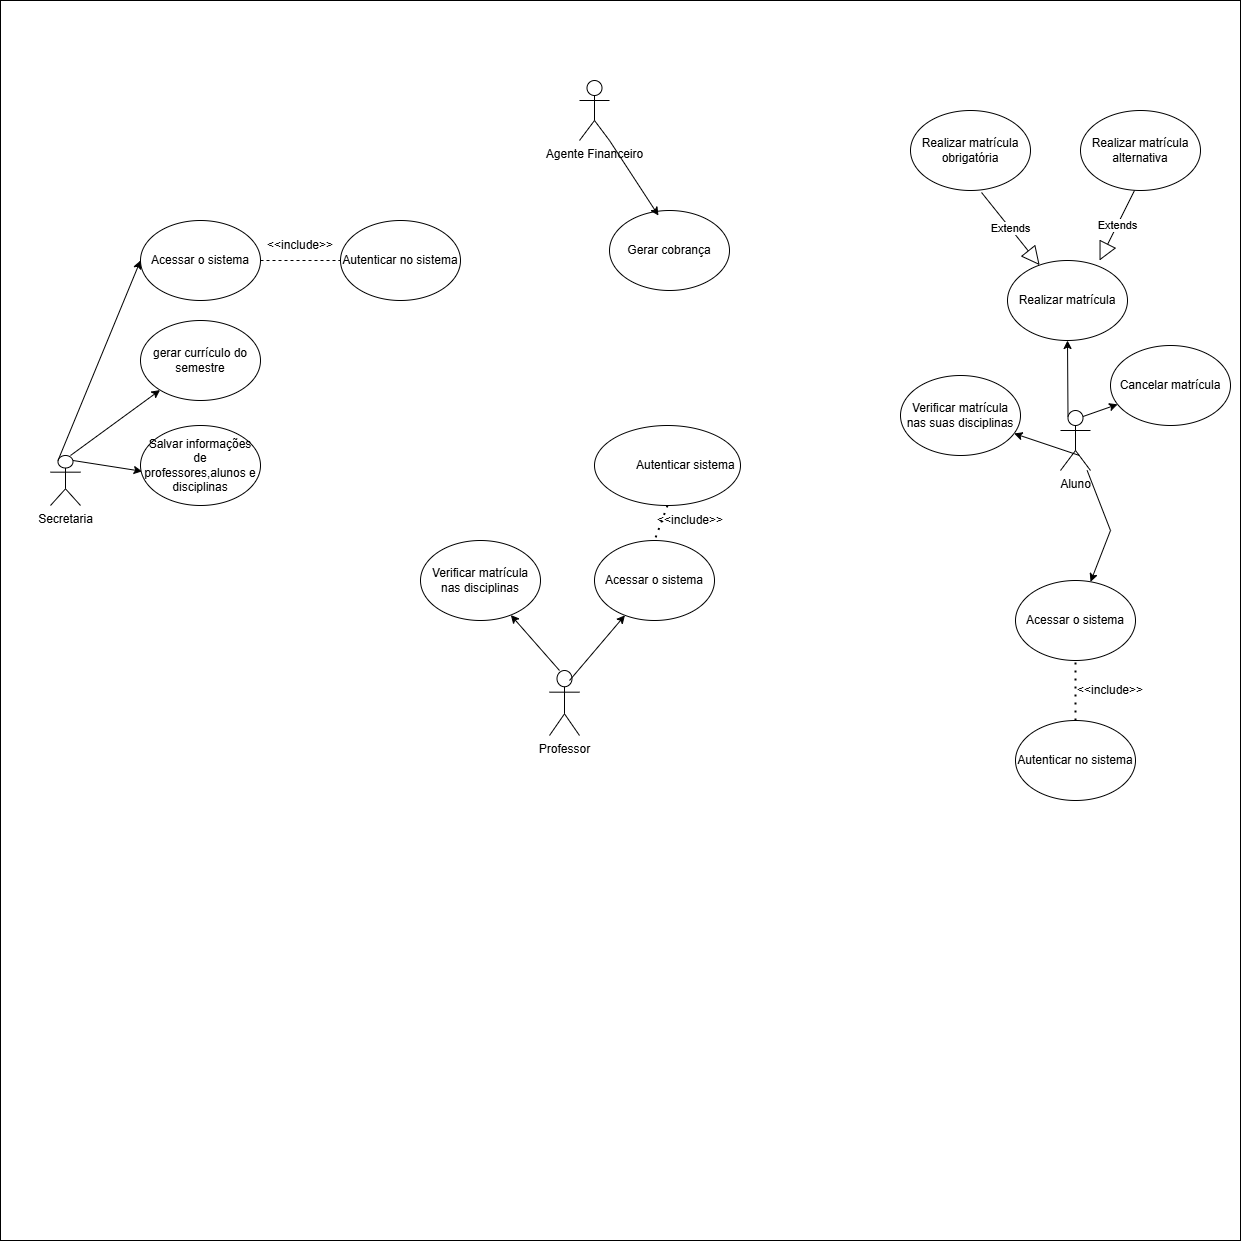

The diagram above was exported from draw.io. Its source (the exported page's mxGraphModel, read from the mxfile embedded in the PNG):
<mxGraphModel dx="2261" dy="1949" grid="1" gridSize="10" guides="1" tooltips="1" connect="1" arrows="1" fold="1" page="1" pageScale="1" pageWidth="827" pageHeight="1169" math="0" shadow="0">
  <root>
    <mxCell id="0" />
    <mxCell id="1" parent="0" />
    <mxCell id="c3vBG0f9ys7TwIcEn-zG-10" value="" style="whiteSpace=wrap;html=1;aspect=fixed;" parent="1" vertex="1">
      <mxGeometry x="-180" y="-120" width="1240" height="1240" as="geometry" />
    </mxCell>
    <mxCell id="c3vBG0f9ys7TwIcEn-zG-4" value="gerar currículo do semestre" style="ellipse;whiteSpace=wrap;html=1;" parent="1" vertex="1">
      <mxGeometry x="-40" y="200" width="120" height="80" as="geometry" />
    </mxCell>
    <mxCell id="c3vBG0f9ys7TwIcEn-zG-6" value="Aluno" style="shape=umlActor;verticalLabelPosition=bottom;verticalAlign=top;html=1;outlineConnect=0;" parent="1" vertex="1">
      <mxGeometry x="880" y="290" width="30" height="60" as="geometry" />
    </mxCell>
    <mxCell id="c3vBG0f9ys7TwIcEn-zG-7" value="Realizar matrícula" style="ellipse;whiteSpace=wrap;html=1;" parent="1" vertex="1">
      <mxGeometry x="827" y="140" width="120" height="80" as="geometry" />
    </mxCell>
    <mxCell id="c3vBG0f9ys7TwIcEn-zG-8" value="Acessar o sistema" style="ellipse;whiteSpace=wrap;html=1;" parent="1" vertex="1">
      <mxGeometry x="835" y="460" width="120" height="80" as="geometry" />
    </mxCell>
    <mxCell id="c3vBG0f9ys7TwIcEn-zG-9" value="Cancelar matrícula" style="ellipse;whiteSpace=wrap;html=1;" parent="1" vertex="1">
      <mxGeometry x="930" y="225" width="120" height="80" as="geometry" />
    </mxCell>
    <mxCell id="c3vBG0f9ys7TwIcEn-zG-11" value="Agente Financeiro" style="shape=umlActor;verticalLabelPosition=bottom;verticalAlign=top;html=1;outlineConnect=0;" parent="1" vertex="1">
      <mxGeometry x="399" y="-40" width="30" height="60" as="geometry" />
    </mxCell>
    <mxCell id="c3vBG0f9ys7TwIcEn-zG-12" value="Professor" style="shape=umlActor;verticalLabelPosition=bottom;verticalAlign=top;html=1;outlineConnect=0;" parent="1" vertex="1">
      <mxGeometry x="369" y="550" width="30" height="65" as="geometry" />
    </mxCell>
    <mxCell id="c3vBG0f9ys7TwIcEn-zG-13" value="Acessar o sistema" style="ellipse;whiteSpace=wrap;html=1;" parent="1" vertex="1">
      <mxGeometry x="414" y="420" width="120" height="80" as="geometry" />
    </mxCell>
    <mxCell id="c3vBG0f9ys7TwIcEn-zG-14" value="Verificar matrícula nas disciplinas" style="ellipse;whiteSpace=wrap;html=1;" parent="1" vertex="1">
      <mxGeometry x="240" y="420" width="120" height="80" as="geometry" />
    </mxCell>
    <mxCell id="c3vBG0f9ys7TwIcEn-zG-16" value="" style="endArrow=classic;html=1;rounded=0;" parent="1" target="c3vBG0f9ys7TwIcEn-zG-14" edge="1">
      <mxGeometry width="50" height="50" relative="1" as="geometry">
        <mxPoint x="379" y="550" as="sourcePoint" />
        <mxPoint x="429" y="500" as="targetPoint" />
      </mxGeometry>
    </mxCell>
    <mxCell id="c3vBG0f9ys7TwIcEn-zG-17" value="" style="endArrow=classic;html=1;rounded=0;" parent="1" target="c3vBG0f9ys7TwIcEn-zG-13" edge="1">
      <mxGeometry width="50" height="50" relative="1" as="geometry">
        <mxPoint x="389" y="560" as="sourcePoint" />
        <mxPoint x="340" y="505" as="targetPoint" />
      </mxGeometry>
    </mxCell>
    <mxCell id="c3vBG0f9ys7TwIcEn-zG-18" value="" style="endArrow=classic;html=1;rounded=0;" parent="1" source="c3vBG0f9ys7TwIcEn-zG-6" target="c3vBG0f9ys7TwIcEn-zG-8" edge="1">
      <mxGeometry width="50" height="50" relative="1" as="geometry">
        <mxPoint x="895" y="380" as="sourcePoint" />
        <mxPoint x="569.9971428571426" y="840" as="targetPoint" />
        <Array as="points">
          <mxPoint x="930" y="410" />
        </Array>
      </mxGeometry>
    </mxCell>
    <mxCell id="c3vBG0f9ys7TwIcEn-zG-19" value="" style="endArrow=classic;html=1;rounded=0;exitX=0.75;exitY=0.1;exitDx=0;exitDy=0;exitPerimeter=0;" parent="1" source="c3vBG0f9ys7TwIcEn-zG-6" target="c3vBG0f9ys7TwIcEn-zG-9" edge="1">
      <mxGeometry width="50" height="50" relative="1" as="geometry">
        <mxPoint x="890" y="290" as="sourcePoint" />
        <mxPoint x="808" y="406" as="targetPoint" />
      </mxGeometry>
    </mxCell>
    <mxCell id="c3vBG0f9ys7TwIcEn-zG-20" value="" style="endArrow=classic;html=1;rounded=0;exitX=0.25;exitY=0.1;exitDx=0;exitDy=0;exitPerimeter=0;" parent="1" source="c3vBG0f9ys7TwIcEn-zG-6" target="c3vBG0f9ys7TwIcEn-zG-7" edge="1">
      <mxGeometry width="50" height="50" relative="1" as="geometry">
        <mxPoint x="912.14" y="310" as="sourcePoint" />
        <mxPoint x="818" y="416" as="targetPoint" />
      </mxGeometry>
    </mxCell>
    <mxCell id="c3vBG0f9ys7TwIcEn-zG-34" value="Secretaria" style="shape=umlActor;verticalLabelPosition=bottom;verticalAlign=top;html=1;outlineConnect=0;" parent="1" vertex="1">
      <mxGeometry x="-130" y="335" width="30" height="50" as="geometry" />
    </mxCell>
    <mxCell id="c3vBG0f9ys7TwIcEn-zG-35" value="" style="endArrow=classic;html=1;rounded=0;" parent="1" target="c3vBG0f9ys7TwIcEn-zG-4" edge="1">
      <mxGeometry width="50" height="50" relative="1" as="geometry">
        <mxPoint x="-110" y="335" as="sourcePoint" />
        <mxPoint x="-60" y="285" as="targetPoint" />
      </mxGeometry>
    </mxCell>
    <mxCell id="c3vBG0f9ys7TwIcEn-zG-36" value="" style="endArrow=classic;html=1;rounded=0;exitX=0.75;exitY=0.1;exitDx=0;exitDy=0;exitPerimeter=0;" parent="1" source="c3vBG0f9ys7TwIcEn-zG-34" edge="1">
      <mxGeometry width="50" height="50" relative="1" as="geometry">
        <mxPoint x="-100" y="345" as="sourcePoint" />
        <mxPoint x="-38.392947623322016" y="350.8042602167998" as="targetPoint" />
      </mxGeometry>
    </mxCell>
    <mxCell id="c3vBG0f9ys7TwIcEn-zG-37" value="Salvar informações de professores,alunos e disciplinas" style="ellipse;whiteSpace=wrap;html=1;" parent="1" vertex="1">
      <mxGeometry x="-40" y="305" width="120" height="80" as="geometry" />
    </mxCell>
    <mxCell id="c3vBG0f9ys7TwIcEn-zG-38" value="Acessar o sistema" style="ellipse;whiteSpace=wrap;html=1;" parent="1" vertex="1">
      <mxGeometry x="-40" y="100" width="120" height="80" as="geometry" />
    </mxCell>
    <mxCell id="c3vBG0f9ys7TwIcEn-zG-39" value="" style="endArrow=classic;html=1;rounded=0;exitX=0.25;exitY=0.1;exitDx=0;exitDy=0;exitPerimeter=0;entryX=0;entryY=0.5;entryDx=0;entryDy=0;" parent="1" source="c3vBG0f9ys7TwIcEn-zG-34" target="c3vBG0f9ys7TwIcEn-zG-38" edge="1">
      <mxGeometry width="50" height="50" relative="1" as="geometry">
        <mxPoint x="470" y="310" as="sourcePoint" />
        <mxPoint x="520" y="260" as="targetPoint" />
      </mxGeometry>
    </mxCell>
    <mxCell id="c3vBG0f9ys7TwIcEn-zG-40" value="" style="endArrow=none;dashed=1;html=1;rounded=0;" parent="1" target="c3vBG0f9ys7TwIcEn-zG-41" edge="1">
      <mxGeometry width="50" height="50" relative="1" as="geometry">
        <mxPoint x="80" y="140" as="sourcePoint" />
        <mxPoint x="130" y="90" as="targetPoint" />
      </mxGeometry>
    </mxCell>
    <mxCell id="c3vBG0f9ys7TwIcEn-zG-41" value="Autenticar no sistema" style="ellipse;whiteSpace=wrap;html=1;" parent="1" vertex="1">
      <mxGeometry x="160" y="100" width="120" height="80" as="geometry" />
    </mxCell>
    <mxCell id="c3vBG0f9ys7TwIcEn-zG-42" value="&lt;blockquote style=&quot;text-align: justify; margin: 0px 0px 0px 40px; border: none; padding: 0px;&quot;&gt;Autenticar sistema&lt;/blockquote&gt;" style="ellipse;whiteSpace=wrap;html=1;align=left;" parent="1" vertex="1">
      <mxGeometry x="414" y="305" width="146" height="80" as="geometry" />
    </mxCell>
    <mxCell id="c3vBG0f9ys7TwIcEn-zG-43" value="" style="endArrow=none;dashed=1;html=1;dashPattern=1 3;strokeWidth=2;rounded=0;entryX=0.5;entryY=0;entryDx=0;entryDy=0;exitX=0.5;exitY=1;exitDx=0;exitDy=0;" parent="1" source="c3vBG0f9ys7TwIcEn-zG-42" target="c3vBG0f9ys7TwIcEn-zG-13" edge="1">
      <mxGeometry width="50" height="50" relative="1" as="geometry">
        <mxPoint x="470" y="320" as="sourcePoint" />
        <mxPoint x="520" y="270" as="targetPoint" />
      </mxGeometry>
    </mxCell>
    <mxCell id="c3vBG0f9ys7TwIcEn-zG-44" value="Autenticar no sistema" style="ellipse;whiteSpace=wrap;html=1;" parent="1" vertex="1">
      <mxGeometry x="835" y="600" width="120" height="80" as="geometry" />
    </mxCell>
    <mxCell id="c3vBG0f9ys7TwIcEn-zG-45" value="" style="endArrow=none;dashed=1;html=1;dashPattern=1 3;strokeWidth=2;rounded=0;exitX=0.5;exitY=0;exitDx=0;exitDy=0;" parent="1" source="c3vBG0f9ys7TwIcEn-zG-44" target="c3vBG0f9ys7TwIcEn-zG-8" edge="1">
      <mxGeometry width="50" height="50" relative="1" as="geometry">
        <mxPoint x="730" y="510" as="sourcePoint" />
        <mxPoint x="780" y="460" as="targetPoint" />
      </mxGeometry>
    </mxCell>
    <mxCell id="c3vBG0f9ys7TwIcEn-zG-46" value="&amp;lt;&amp;lt;include&amp;gt;&amp;gt;" style="text;html=1;align=center;verticalAlign=middle;whiteSpace=wrap;rounded=0;" parent="1" vertex="1">
      <mxGeometry x="90" y="110" width="60" height="30" as="geometry" />
    </mxCell>
    <mxCell id="c3vBG0f9ys7TwIcEn-zG-47" value="&amp;lt;&amp;lt;include&amp;gt;&amp;gt;" style="text;html=1;align=center;verticalAlign=middle;whiteSpace=wrap;rounded=0;" parent="1" vertex="1">
      <mxGeometry x="480" y="385" width="60" height="30" as="geometry" />
    </mxCell>
    <mxCell id="c3vBG0f9ys7TwIcEn-zG-48" value="&amp;lt;&amp;lt;include&amp;gt;&amp;gt;" style="text;html=1;align=center;verticalAlign=middle;whiteSpace=wrap;rounded=0;" parent="1" vertex="1">
      <mxGeometry x="900" y="555" width="60" height="30" as="geometry" />
    </mxCell>
    <mxCell id="c3vBG0f9ys7TwIcEn-zG-59" value="Gerar cobrança" style="ellipse;whiteSpace=wrap;html=1;" parent="1" vertex="1">
      <mxGeometry x="429" y="90" width="120" height="80" as="geometry" />
    </mxCell>
    <mxCell id="c3vBG0f9ys7TwIcEn-zG-60" value="" style="endArrow=classic;html=1;rounded=0;exitX=1;exitY=1;exitDx=0;exitDy=0;exitPerimeter=0;entryX=0.408;entryY=0.063;entryDx=0;entryDy=0;entryPerimeter=0;" parent="1" source="c3vBG0f9ys7TwIcEn-zG-11" target="c3vBG0f9ys7TwIcEn-zG-59" edge="1">
      <mxGeometry width="50" height="50" relative="1" as="geometry">
        <mxPoint x="470" y="320" as="sourcePoint" />
        <mxPoint x="520" y="270" as="targetPoint" />
      </mxGeometry>
    </mxCell>
    <mxCell id="RDLhIPq39sxUggv9m_O6-1" value="Verificar matrícula nas suas disciplinas" style="ellipse;whiteSpace=wrap;html=1;" vertex="1" parent="1">
      <mxGeometry x="720" y="255" width="120" height="80" as="geometry" />
    </mxCell>
    <mxCell id="RDLhIPq39sxUggv9m_O6-2" value="" style="endArrow=classic;html=1;rounded=0;" edge="1" parent="1" target="RDLhIPq39sxUggv9m_O6-1">
      <mxGeometry width="50" height="50" relative="1" as="geometry">
        <mxPoint x="899" y="335" as="sourcePoint" />
        <mxPoint x="949" y="285" as="targetPoint" />
      </mxGeometry>
    </mxCell>
    <mxCell id="RDLhIPq39sxUggv9m_O6-3" value="Realizar matrícula obrigatória" style="ellipse;whiteSpace=wrap;html=1;" vertex="1" parent="1">
      <mxGeometry x="730" y="-10" width="120" height="80" as="geometry" />
    </mxCell>
    <mxCell id="RDLhIPq39sxUggv9m_O6-4" value="Realizar matrícula alternativa" style="ellipse;whiteSpace=wrap;html=1;" vertex="1" parent="1">
      <mxGeometry x="900" y="-10" width="120" height="80" as="geometry" />
    </mxCell>
    <mxCell id="RDLhIPq39sxUggv9m_O6-8" value="Extends" style="endArrow=block;endSize=16;endFill=0;html=1;rounded=0;exitX=0.592;exitY=1.025;exitDx=0;exitDy=0;exitPerimeter=0;" edge="1" parent="1" source="RDLhIPq39sxUggv9m_O6-3" target="c3vBG0f9ys7TwIcEn-zG-7">
      <mxGeometry width="160" relative="1" as="geometry">
        <mxPoint x="360" y="170" as="sourcePoint" />
        <mxPoint x="520" y="170" as="targetPoint" />
      </mxGeometry>
    </mxCell>
    <mxCell id="RDLhIPq39sxUggv9m_O6-9" value="Extends" style="endArrow=block;endSize=16;endFill=0;html=1;rounded=0;exitX=0.45;exitY=1;exitDx=0;exitDy=0;exitPerimeter=0;entryX=0.767;entryY=0;entryDx=0;entryDy=0;entryPerimeter=0;" edge="1" parent="1" source="RDLhIPq39sxUggv9m_O6-4" target="c3vBG0f9ys7TwIcEn-zG-7">
      <mxGeometry width="160" relative="1" as="geometry">
        <mxPoint x="811" y="82" as="sourcePoint" />
        <mxPoint x="869" y="155" as="targetPoint" />
      </mxGeometry>
    </mxCell>
  </root>
</mxGraphModel>